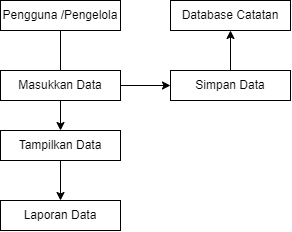

The diagram above was exported from draw.io. Its source (the exported page's mxGraphModel, read from the mxfile embedded in the PNG):
<mxGraphModel dx="662" dy="411" grid="1" gridSize="10" guides="1" tooltips="1" connect="1" arrows="1" fold="1" page="1" pageScale="1" pageWidth="850" pageHeight="1100" math="0" shadow="0">
  <root>
    <mxCell id="0" />
    <mxCell id="1" parent="0" />
    <mxCell id="XfP9ls9R9qS-tIaf8PQI-8" value="" style="edgeStyle=orthogonalEdgeStyle;rounded=0;orthogonalLoop=1;jettySize=auto;html=1;" edge="1" parent="1" source="XfP9ls9R9qS-tIaf8PQI-1" target="XfP9ls9R9qS-tIaf8PQI-6">
      <mxGeometry relative="1" as="geometry" />
    </mxCell>
    <mxCell id="XfP9ls9R9qS-tIaf8PQI-1" value="Pengguna /Pengelola" style="rounded=0;whiteSpace=wrap;html=1;" vertex="1" parent="1">
      <mxGeometry x="60" y="50" width="120" height="30" as="geometry" />
    </mxCell>
    <mxCell id="XfP9ls9R9qS-tIaf8PQI-9" value="" style="edgeStyle=orthogonalEdgeStyle;rounded=0;orthogonalLoop=1;jettySize=auto;html=1;" edge="1" parent="1" source="XfP9ls9R9qS-tIaf8PQI-3" target="XfP9ls9R9qS-tIaf8PQI-4">
      <mxGeometry relative="1" as="geometry" />
    </mxCell>
    <mxCell id="XfP9ls9R9qS-tIaf8PQI-3" value="Masukkan Data" style="rounded=0;whiteSpace=wrap;html=1;" vertex="1" parent="1">
      <mxGeometry x="60" y="120" width="120" height="30" as="geometry" />
    </mxCell>
    <mxCell id="XfP9ls9R9qS-tIaf8PQI-10" value="" style="edgeStyle=orthogonalEdgeStyle;rounded=0;orthogonalLoop=1;jettySize=auto;html=1;" edge="1" parent="1" source="XfP9ls9R9qS-tIaf8PQI-4" target="XfP9ls9R9qS-tIaf8PQI-5">
      <mxGeometry relative="1" as="geometry" />
    </mxCell>
    <mxCell id="XfP9ls9R9qS-tIaf8PQI-4" value="Simpan Data" style="rounded=0;whiteSpace=wrap;html=1;" vertex="1" parent="1">
      <mxGeometry x="230" y="120" width="120" height="30" as="geometry" />
    </mxCell>
    <mxCell id="XfP9ls9R9qS-tIaf8PQI-5" value="Database Catatan" style="rounded=0;whiteSpace=wrap;html=1;" vertex="1" parent="1">
      <mxGeometry x="230" y="50" width="120" height="30" as="geometry" />
    </mxCell>
    <mxCell id="XfP9ls9R9qS-tIaf8PQI-11" value="" style="edgeStyle=orthogonalEdgeStyle;rounded=0;orthogonalLoop=1;jettySize=auto;html=1;" edge="1" parent="1" source="XfP9ls9R9qS-tIaf8PQI-6" target="XfP9ls9R9qS-tIaf8PQI-7">
      <mxGeometry relative="1" as="geometry" />
    </mxCell>
    <mxCell id="XfP9ls9R9qS-tIaf8PQI-6" value="Tampilkan Data" style="rounded=0;whiteSpace=wrap;html=1;" vertex="1" parent="1">
      <mxGeometry x="60" y="180" width="120" height="30" as="geometry" />
    </mxCell>
    <mxCell id="XfP9ls9R9qS-tIaf8PQI-7" value="Laporan Data" style="rounded=0;whiteSpace=wrap;html=1;" vertex="1" parent="1">
      <mxGeometry x="60" y="250" width="120" height="30" as="geometry" />
    </mxCell>
  </root>
</mxGraphModel>